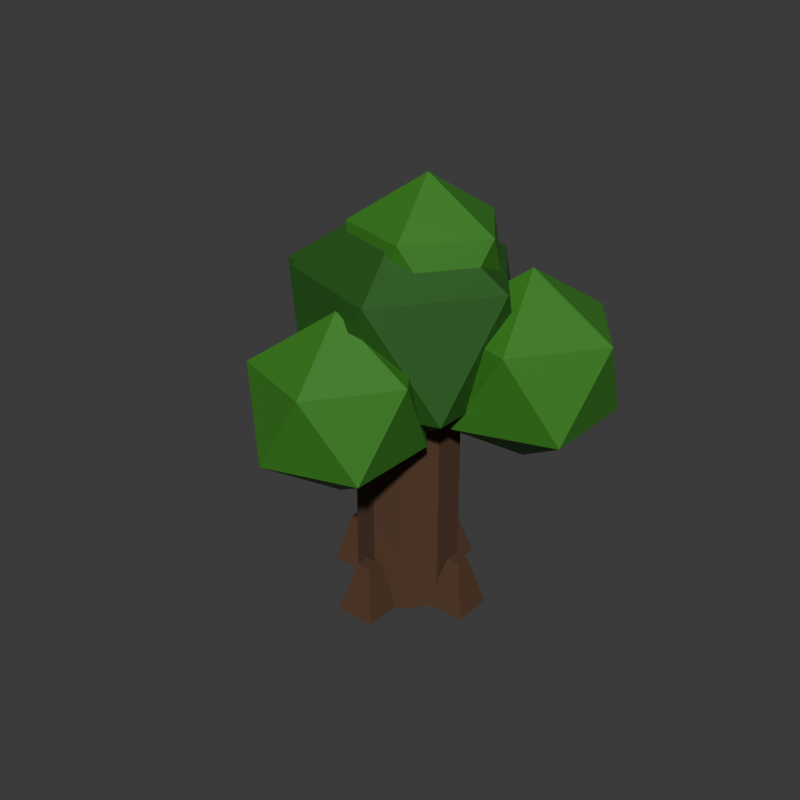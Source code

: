 # Source: AncientOak.blend  (saved by Blender 5.2.44; exported with 4.5.12 LTS)
import bpy
from mathutils import Matrix  # noqa: F401  (used for matrix-valued properties, if any)

bpy.ops.wm.read_factory_settings(use_empty=True)
scene = bpy.context.scene
scene.name = 'Scene'

# ---- collections
col_collection = bpy.data.collections.new('Collection'); scene.collection.children.link(col_collection)

# ---- materials (node trees are filled in below, after node groups)
mat_mat_oakbark = bpy.data.materials.new('Mat_OakBark')
mat_mat_oakbark.diffuse_color = (0.3216, 0.2196, 0.1412, 1.0)
mat_mat_oakbark.roughness = 0.85
mat_mat_oakfoliagelush = bpy.data.materials.new('Mat_OakFoliageLush')
mat_mat_oakfoliagelush.diffuse_color = (0.1412, 0.3608, 0.102, 1.0)
mat_mat_oakfoliagelush.roughness = 0.6
mat_mat_oakfoliagevibrant = bpy.data.materials.new('Mat_OakFoliageVibrant')
mat_mat_oakfoliagevibrant.diffuse_color = (0.2196, 0.502, 0.149, 1.0)
mat_mat_oakfoliagevibrant.roughness = 0.55

# ---- material node trees
mat_mat_oakbark.use_nodes = True; mat_mat_oakbark.node_tree.nodes.clear()
_N = mat_mat_oakbark.node_tree.nodes; _L = mat_mat_oakbark.node_tree.links
n0 = _N.new('ShaderNodeOutputMaterial'); n0.name = 'Material Output'; n0.location = (0, 0)
n1 = _N.new('ShaderNodeBsdfPrincipled'); n1.name = 'Principled BSDF'; n1.location = (0, 0)
n1.inputs[0].default_value = (0.08438, 0.03955, 0.01764, 1.0)
n1.inputs[2].default_value = 0.85
n1.inputs[10].default_value = 0.005
_L.new(n1.outputs[0], n0.inputs[0])
n0.is_active_output = True
mat_mat_oakfoliagelush.use_nodes = True; mat_mat_oakfoliagelush.node_tree.nodes.clear()
_N = mat_mat_oakfoliagelush.node_tree.nodes; _L = mat_mat_oakfoliagelush.node_tree.links
n0 = _N.new('ShaderNodeOutputMaterial'); n0.name = 'Material Output'; n0.location = (0, 0)
n1 = _N.new('ShaderNodeBsdfPrincipled'); n1.name = 'Principled BSDF'; n1.location = (0, 0)
n1.inputs[0].default_value = (0.01764, 0.107, 0.01033, 1.0)
n1.inputs[2].default_value = 0.6
n1.inputs[10].default_value = 0.005
_L.new(n1.outputs[0], n0.inputs[0])
n0.is_active_output = True
mat_mat_oakfoliagevibrant.use_nodes = True; mat_mat_oakfoliagevibrant.node_tree.nodes.clear()
_N = mat_mat_oakfoliagevibrant.node_tree.nodes; _L = mat_mat_oakfoliagevibrant.node_tree.links
n0 = _N.new('ShaderNodeOutputMaterial'); n0.name = 'Material Output'; n0.location = (0, 0)
n1 = _N.new('ShaderNodeBsdfPrincipled'); n1.name = 'Principled BSDF'; n1.location = (0, 0)
n1.inputs[0].default_value = (0.03955, 0.2159, 0.01938, 1.0)
n1.inputs[2].default_value = 0.55
n1.inputs[10].default_value = 0.005
_L.new(n1.outputs[0], n0.inputs[0])
n0.is_active_output = True

# ---- world
world_world = bpy.data.worlds.new('World'); scene.world = world_world
world_world.use_nodes = True; world_world.node_tree.nodes.clear()
_N = world_world.node_tree.nodes; _L = world_world.node_tree.links
n0 = _N.new('ShaderNodeOutputWorld'); n0.name = 'World Output'; n0.location = (200, 100)
n1 = _N.new('ShaderNodeBackground'); n1.name = 'Background'; n1.location = (-200, 100)
n1.inputs[0].default_value = (0.05088, 0.05088, 0.05088, 1.0)
_L.new(n1.outputs[0], n0.inputs[0])
n0.is_active_output = True
world_world.color = (0.05088, 0.05088, 0.05088)
world_world.sun_shadow_jitter_overblur = 0.0

# ---- meshes
me_cylinder = bpy.data.meshes.new('Cylinder')
me_cylinder.from_pydata([(0.0, 0.8, -1.6), (0.0, 0.8, 1.6), (0.4702, 0.6472, -1.6), (0.4702, 0.6472, 1.6), (0.7608, 0.2472, -1.6), (0.7608, 0.2472, 1.6), (0.7608, -0.2472, -1.6), (0.7608, -0.2472, 1.6), (0.4702, -0.6472, -1.6), (0.4702, -0.6472, 1.6), (0.0, -0.8, -1.6), (0.0, -0.8, 1.6), (-0.4702, -0.6472, -1.6), (-0.4702, -0.6472, 1.6), (-0.7608, -0.2472, -1.6), (-0.7608, -0.2472, 1.6), (-0.7608, 0.2472, -1.6), (-0.7608, 0.2472, 1.6), (-0.4702, 0.6472, -1.6), (-0.4702, 0.6472, 1.6)], [], [(0, 1, 3, 2), (2, 3, 5, 4), (4, 5, 7, 6), (6, 7, 9, 8), (8, 9, 11, 10), (10, 11, 13, 12), (12, 13, 15, 14), (14, 15, 17, 16), (3, 1, 19, 17, 15, 13, 11, 9, 7, 5), (16, 17, 19, 18), (18, 19, 1, 0), (0, 2, 4, 6, 8, 10, 12, 14, 16, 18)])
_uv = me_cylinder.uv_layers.new(name='UVMap')
_uv.uv.foreach_set('vector', [1.0, 0.5, 1.0, 1.0, 0.9, 1.0, 0.9, 0.5, 0.9, 0.5, 0.9, 1.0, 0.8, 1.0, 0.8, 0.5, 0.8, 0.5, 0.8, 1.0, 0.7, 1.0, 0.7, 0.5, 0.7, 0.5, 0.7, 1.0, 0.6, 1.0, 0.6, 0.5, 0.6, 0.5, 0.6, 1.0, 0.5, 1.0, 0.5, 0.5, 0.5, 0.5, 0.5, 1.0, 0.4, 1.0, 0.4, 0.5, 0.4, 0.5, 0.4, 1.0, 0.3, 1.0, 0.3, 0.5, 0.3, 0.5, 0.3, 1.0, 0.2, 1.0, 0.2, 0.5, 0.3911, 0.4442, 0.25, 0.49, 0.1089, 0.4442, 0.02175, 0.3242, 0.02175, 0.1758, 0.1089, 0.05584, 0.25, 0.01, 0.3911, 0.05584, 0.4783, 0.1758, 0.4783, 0.3242, 0.2, 0.5, 0.2, 1.0, 0.1, 1.0, 0.1, 0.5, 0.1, 0.5, 0.1, 1.0, -7.451e-08, 1.0, -7.451e-08, 0.5, 0.75, 0.49, 0.8911, 0.4442, 0.9783, 0.3242, 0.9783, 0.1758, 0.8911, 0.05584, 0.75, 0.01, 0.6089, 0.05584, 0.5217, 0.1758, 0.5217, 0.3242, 0.6089, 0.4442])
me_cylinder.materials.append(mat_mat_oakbark)
me_cylinder.update()
me_cone = bpy.data.meshes.new('Cone')
me_cone.from_pydata([(0.0, 0.45, -0.4), (0.0, 0.15, 0.4), (0.45, 0.0, -0.4), (0.15, 0.0, 0.4), (0.0, -0.45, -0.4), (0.0, -0.15, 0.4), (-0.45, 0.0, -0.4), (-0.15, 0.0, 0.4)], [], [(0, 1, 3, 2), (2, 3, 5, 4), (3, 1, 7, 5), (4, 5, 7, 6), (6, 7, 1, 0), (0, 2, 4, 6)])
_uv = me_cone.uv_layers.new(name='UVMap')
_uv.uv.foreach_set('vector', [1.0, 0.5, 1.0, 1.0, 0.75, 1.0, 0.75, 0.5, 0.75, 0.5, 0.75, 1.0, 0.5, 1.0, 0.5, 0.5, 0.49, 0.25, 0.25, 0.49, 0.01, 0.25, 0.25, 0.01, 0.5, 0.5, 0.5, 1.0, 0.25, 1.0, 0.25, 0.5, 0.25, 0.5, 0.25, 1.0, 0.0, 1.0, 0.0, 0.5, 0.75, 0.49, 0.99, 0.25, 0.75, 0.01, 0.51, 0.25])
me_cone.materials.append(mat_mat_oakbark)
me_cone.update()
me_cone_001 = bpy.data.meshes.new('Cone.001')
me_cone_001.from_pydata([(0.0, 0.45, -0.4), (0.0, 0.15, 0.4), (0.45, 0.0, -0.4), (0.15, 0.0, 0.4), (0.0, -0.45, -0.4), (0.0, -0.15, 0.4), (-0.45, 0.0, -0.4), (-0.15, 0.0, 0.4)], [], [(0, 1, 3, 2), (2, 3, 5, 4), (3, 1, 7, 5), (4, 5, 7, 6), (6, 7, 1, 0), (0, 2, 4, 6)])
_uv = me_cone_001.uv_layers.new(name='UVMap')
_uv.uv.foreach_set('vector', [1.0, 0.5, 1.0, 1.0, 0.75, 1.0, 0.75, 0.5, 0.75, 0.5, 0.75, 1.0, 0.5, 1.0, 0.5, 0.5, 0.49, 0.25, 0.25, 0.49, 0.01, 0.25, 0.25, 0.01, 0.5, 0.5, 0.5, 1.0, 0.25, 1.0, 0.25, 0.5, 0.25, 0.5, 0.25, 1.0, 0.0, 1.0, 0.0, 0.5, 0.75, 0.49, 0.99, 0.25, 0.75, 0.01, 0.51, 0.25])
me_cone_001.materials.append(mat_mat_oakbark)
me_cone_001.update()
me_cone_002 = bpy.data.meshes.new('Cone.002')
me_cone_002.from_pydata([(0.0, 0.45, -0.4), (0.0, 0.15, 0.4), (0.45, 0.0, -0.4), (0.15, 0.0, 0.4), (0.0, -0.45, -0.4), (0.0, -0.15, 0.4), (-0.45, 0.0, -0.4), (-0.15, 0.0, 0.4)], [], [(0, 1, 3, 2), (2, 3, 5, 4), (3, 1, 7, 5), (4, 5, 7, 6), (6, 7, 1, 0), (0, 2, 4, 6)])
_uv = me_cone_002.uv_layers.new(name='UVMap')
_uv.uv.foreach_set('vector', [1.0, 0.5, 1.0, 1.0, 0.75, 1.0, 0.75, 0.5, 0.75, 0.5, 0.75, 1.0, 0.5, 1.0, 0.5, 0.5, 0.49, 0.25, 0.25, 0.49, 0.01, 0.25, 0.25, 0.01, 0.5, 0.5, 0.5, 1.0, 0.25, 1.0, 0.25, 0.5, 0.25, 0.5, 0.25, 1.0, 0.0, 1.0, 0.0, 0.5, 0.75, 0.49, 0.99, 0.25, 0.75, 0.01, 0.51, 0.25])
me_cone_002.materials.append(mat_mat_oakbark)
me_cone_002.update()
me_cone_003 = bpy.data.meshes.new('Cone.003')
me_cone_003.from_pydata([(0.0, 0.45, -0.4), (0.0, 0.15, 0.4), (0.45, 0.0, -0.4), (0.15, 0.0, 0.4), (0.0, -0.45, -0.4), (0.0, -0.15, 0.4), (-0.45, 0.0, -0.4), (-0.15, 0.0, 0.4)], [], [(0, 1, 3, 2), (2, 3, 5, 4), (3, 1, 7, 5), (4, 5, 7, 6), (6, 7, 1, 0), (0, 2, 4, 6)])
_uv = me_cone_003.uv_layers.new(name='UVMap')
_uv.uv.foreach_set('vector', [1.0, 0.5, 1.0, 1.0, 0.75, 1.0, 0.75, 0.5, 0.75, 0.5, 0.75, 1.0, 0.5, 1.0, 0.5, 0.5, 0.49, 0.25, 0.25, 0.49, 0.01, 0.25, 0.25, 0.01, 0.5, 0.5, 0.5, 1.0, 0.25, 1.0, 0.25, 0.5, 0.25, 0.5, 0.25, 1.0, 0.0, 1.0, 0.0, 0.5, 0.75, 0.49, 0.99, 0.25, 0.75, 0.01, 0.51, 0.25])
me_cone_003.materials.append(mat_mat_oakbark)
me_cone_003.update()
me_cylinder_001 = bpy.data.meshes.new('Cylinder.001')
me_cylinder_001.from_pydata([(0.0, 0.28, -0.9), (0.0, 0.28, 0.9), (0.2425, 0.14, -0.9), (0.2425, 0.14, 0.9), (0.2425, -0.14, -0.9), (0.2425, -0.14, 0.9), (0.0, -0.28, -0.9), (0.0, -0.28, 0.9), (-0.2425, -0.14, -0.9), (-0.2425, -0.14, 0.9), (-0.2425, 0.14, -0.9), (-0.2425, 0.14, 0.9)], [], [(0, 1, 3, 2), (2, 3, 5, 4), (4, 5, 7, 6), (6, 7, 9, 8), (3, 1, 11, 9, 7, 5), (8, 9, 11, 10), (10, 11, 1, 0), (0, 2, 4, 6, 8, 10)])
_uv = me_cylinder_001.uv_layers.new(name='UVMap')
_uv.uv.foreach_set('vector', [1.0, 0.5, 1.0, 1.0, 0.8333, 1.0, 0.8333, 0.5, 0.8333, 0.5, 0.8333, 1.0, 0.6667, 1.0, 0.6667, 0.5, 0.6667, 0.5, 0.6667, 1.0, 0.5, 1.0, 0.5, 0.5, 0.5, 0.5, 0.5, 1.0, 0.3333, 1.0, 0.3333, 0.5, 0.4578, 0.37, 0.25, 0.49, 0.04215, 0.37, 0.04215, 0.13, 0.25, 0.01, 0.4578, 0.13, 0.3333, 0.5, 0.3333, 1.0, 0.1667, 1.0, 0.1667, 0.5, 0.1667, 0.5, 0.1667, 1.0, -8.941e-08, 1.0, -8.941e-08, 0.5, 0.75, 0.49, 0.9578, 0.37, 0.9578, 0.13, 0.75, 0.01, 0.5422, 0.13, 0.5422, 0.37])
me_cylinder_001.materials.append(mat_mat_oakbark)
me_cylinder_001.update()
me_cylinder_002 = bpy.data.meshes.new('Cylinder.002')
me_cylinder_002.from_pydata([(0.0, 0.28, -0.95), (0.0, 0.28, 0.95), (0.2425, 0.14, -0.95), (0.2425, 0.14, 0.95), (0.2425, -0.14, -0.95), (0.2425, -0.14, 0.95), (0.0, -0.28, -0.95), (0.0, -0.28, 0.95), (-0.2425, -0.14, -0.95), (-0.2425, -0.14, 0.95), (-0.2425, 0.14, -0.95), (-0.2425, 0.14, 0.95)], [], [(0, 1, 3, 2), (2, 3, 5, 4), (4, 5, 7, 6), (6, 7, 9, 8), (3, 1, 11, 9, 7, 5), (8, 9, 11, 10), (10, 11, 1, 0), (0, 2, 4, 6, 8, 10)])
_uv = me_cylinder_002.uv_layers.new(name='UVMap')
_uv.uv.foreach_set('vector', [1.0, 0.5, 1.0, 1.0, 0.8333, 1.0, 0.8333, 0.5, 0.8333, 0.5, 0.8333, 1.0, 0.6667, 1.0, 0.6667, 0.5, 0.6667, 0.5, 0.6667, 1.0, 0.5, 1.0, 0.5, 0.5, 0.5, 0.5, 0.5, 1.0, 0.3333, 1.0, 0.3333, 0.5, 0.4578, 0.37, 0.25, 0.49, 0.04215, 0.37, 0.04215, 0.13, 0.25, 0.01, 0.4578, 0.13, 0.3333, 0.5, 0.3333, 1.0, 0.1667, 1.0, 0.1667, 0.5, 0.1667, 0.5, 0.1667, 1.0, -8.941e-08, 1.0, -8.941e-08, 0.5, 0.75, 0.49, 0.9578, 0.37, 0.9578, 0.13, 0.75, 0.01, 0.5422, 0.13, 0.5422, 0.37])
me_cylinder_002.materials.append(mat_mat_oakbark)
me_cylinder_002.update()
me_cylinder_003 = bpy.data.meshes.new('Cylinder.003')
me_cylinder_003.from_pydata([(0.0, 0.28, -0.85), (0.0, 0.28, 0.85), (0.2425, 0.14, -0.85), (0.2425, 0.14, 0.85), (0.2425, -0.14, -0.85), (0.2425, -0.14, 0.85), (0.0, -0.28, -0.85), (0.0, -0.28, 0.85), (-0.2425, -0.14, -0.85), (-0.2425, -0.14, 0.85), (-0.2425, 0.14, -0.85), (-0.2425, 0.14, 0.85)], [], [(0, 1, 3, 2), (2, 3, 5, 4), (4, 5, 7, 6), (6, 7, 9, 8), (3, 1, 11, 9, 7, 5), (8, 9, 11, 10), (10, 11, 1, 0), (0, 2, 4, 6, 8, 10)])
_uv = me_cylinder_003.uv_layers.new(name='UVMap')
_uv.uv.foreach_set('vector', [1.0, 0.5, 1.0, 1.0, 0.8333, 1.0, 0.8333, 0.5, 0.8333, 0.5, 0.8333, 1.0, 0.6667, 1.0, 0.6667, 0.5, 0.6667, 0.5, 0.6667, 1.0, 0.5, 1.0, 0.5, 0.5, 0.5, 0.5, 0.5, 1.0, 0.3333, 1.0, 0.3333, 0.5, 0.4578, 0.37, 0.25, 0.49, 0.04215, 0.37, 0.04215, 0.13, 0.25, 0.01, 0.4578, 0.13, 0.3333, 0.5, 0.3333, 1.0, 0.1667, 1.0, 0.1667, 0.5, 0.1667, 0.5, 0.1667, 1.0, -8.941e-08, 1.0, -8.941e-08, 0.5, 0.75, 0.49, 0.9578, 0.37, 0.9578, 0.13, 0.75, 0.01, 0.5422, 0.13, 0.5422, 0.37])
me_cylinder_003.materials.append(mat_mat_oakbark)
me_cylinder_003.update()
me_icosphere = bpy.data.meshes.new('Icosphere')
me_icosphere.from_pydata([(0.0, 0.0, -1.85), (1.339, -0.9726, -0.8273), (-0.5113, -1.574, -0.8273), (-1.655, 0.0, -0.8273), (-0.5113, 1.574, -0.8273), (1.339, 0.9726, -0.8273), (0.5113, -1.574, 0.8273), (-1.339, -0.9726, 0.8273), (-1.339, 0.9726, 0.8273), (0.5113, 1.574, 0.8273), (1.655, 0.0, 0.8273), (0.0, 0.0, 1.85)], [], [(0, 1, 2), (1, 0, 5), (0, 2, 3), (0, 3, 4), (0, 4, 5), (1, 5, 10), (2, 1, 6), (3, 2, 7), (4, 3, 8), (5, 4, 9), (1, 10, 6), (2, 6, 7), (3, 7, 8), (4, 8, 9), (5, 9, 10), (6, 10, 11), (7, 6, 11), (8, 7, 11), (9, 8, 11), (10, 9, 11)])
_uv = me_icosphere.uv_layers.new(name='UVMap')
_uv.uv.foreach_set('vector', [0.1818, 0.0, 0.2727, 0.1575, 0.09091, 0.1575, 0.2727, 0.1575, 0.3636, 0.0, 0.4545, 0.1575, 0.9091, 0.0, 1.0, 0.1575, 0.8182, 0.1575, 0.7273, 0.0, 0.8182, 0.1575, 0.6364, 0.1575, 0.5455, 0.0, 0.6364, 0.1575, 0.4545, 0.1575, 0.2727, 0.1575, 0.4545, 0.1575, 0.3636, 0.3149, 0.09091, 0.1575, 0.2727, 0.1575, 0.1818, 0.3149, 0.8182, 0.1575, 1.0, 0.1575, 0.9091, 0.3149, 0.6364, 0.1575, 0.8182, 0.1575, 0.7273, 0.3149, 0.4545, 0.1575, 0.6364, 0.1575, 0.5455, 0.3149, 0.2727, 0.1575, 0.3636, 0.3149, 0.1818, 0.3149, 0.09091, 0.1575, 0.1818, 0.3149, 0.0, 0.3149, 0.8182, 0.1575, 0.9091, 0.3149, 0.7273, 0.3149, 0.6364, 0.1575, 0.7273, 0.3149, 0.5455, 0.3149, 0.4545, 0.1575, 0.5455, 0.3149, 0.3636, 0.3149, 0.1818, 0.3149, 0.3636, 0.3149, 0.2727, 0.4724, 0.0, 0.3149, 0.1818, 0.3149, 0.09091, 0.4724, 0.7273, 0.3149, 0.9091, 0.3149, 0.8182, 0.4724, 0.5455, 0.3149, 0.7273, 0.3149, 0.6364, 0.4724, 0.3636, 0.3149, 0.5455, 0.3149, 0.4545, 0.4724])
me_icosphere.materials.append(mat_mat_oakfoliagelush)
me_icosphere.update()
me_icosphere_001 = bpy.data.meshes.new('Icosphere.001')
me_icosphere_001.from_pydata([(0.0, 0.0, -1.45), (1.049, -0.7623, -0.6485), (-0.4008, -1.233, -0.6485), (-1.297, 0.0, -0.6485), (-0.4008, 1.233, -0.6485), (1.049, 0.7623, -0.6485), (0.4008, -1.233, 0.6485), (-1.049, -0.7623, 0.6485), (-1.049, 0.7623, 0.6485), (0.4008, 1.233, 0.6485), (1.297, 0.0, 0.6485), (0.0, 0.0, 1.45)], [], [(0, 1, 2), (1, 0, 5), (0, 2, 3), (0, 3, 4), (0, 4, 5), (1, 5, 10), (2, 1, 6), (3, 2, 7), (4, 3, 8), (5, 4, 9), (1, 10, 6), (2, 6, 7), (3, 7, 8), (4, 8, 9), (5, 9, 10), (6, 10, 11), (7, 6, 11), (8, 7, 11), (9, 8, 11), (10, 9, 11)])
_uv = me_icosphere_001.uv_layers.new(name='UVMap')
_uv.uv.foreach_set('vector', [0.1818, 0.0, 0.2727, 0.1575, 0.09091, 0.1575, 0.2727, 0.1575, 0.3636, 0.0, 0.4545, 0.1575, 0.9091, 0.0, 1.0, 0.1575, 0.8182, 0.1575, 0.7273, 0.0, 0.8182, 0.1575, 0.6364, 0.1575, 0.5455, 0.0, 0.6364, 0.1575, 0.4545, 0.1575, 0.2727, 0.1575, 0.4545, 0.1575, 0.3636, 0.3149, 0.09091, 0.1575, 0.2727, 0.1575, 0.1818, 0.3149, 0.8182, 0.1575, 1.0, 0.1575, 0.9091, 0.3149, 0.6364, 0.1575, 0.8182, 0.1575, 0.7273, 0.3149, 0.4545, 0.1575, 0.6364, 0.1575, 0.5455, 0.3149, 0.2727, 0.1575, 0.3636, 0.3149, 0.1818, 0.3149, 0.09091, 0.1575, 0.1818, 0.3149, 0.0, 0.3149, 0.8182, 0.1575, 0.9091, 0.3149, 0.7273, 0.3149, 0.6364, 0.1575, 0.7273, 0.3149, 0.5455, 0.3149, 0.4545, 0.1575, 0.5455, 0.3149, 0.3636, 0.3149, 0.1818, 0.3149, 0.3636, 0.3149, 0.2727, 0.4724, 0.0, 0.3149, 0.1818, 0.3149, 0.09091, 0.4724, 0.7273, 0.3149, 0.9091, 0.3149, 0.8182, 0.4724, 0.5455, 0.3149, 0.7273, 0.3149, 0.6364, 0.4724, 0.3636, 0.3149, 0.5455, 0.3149, 0.4545, 0.4724])
me_icosphere_001.materials.append(mat_mat_oakfoliagevibrant)
me_icosphere_001.update()
me_icosphere_002 = bpy.data.meshes.new('Icosphere.002')
me_icosphere_002.from_pydata([(0.0, 0.0, -1.5), (1.085, -0.7886, -0.6708), (-0.4146, -1.276, -0.6708), (-1.342, 0.0, -0.6708), (-0.4146, 1.276, -0.6708), (1.085, 0.7886, -0.6708), (0.4146, -1.276, 0.6708), (-1.085, -0.7886, 0.6708), (-1.085, 0.7886, 0.6708), (0.4146, 1.276, 0.6708), (1.342, 0.0, 0.6708), (0.0, 0.0, 1.5)], [], [(0, 1, 2), (1, 0, 5), (0, 2, 3), (0, 3, 4), (0, 4, 5), (1, 5, 10), (2, 1, 6), (3, 2, 7), (4, 3, 8), (5, 4, 9), (1, 10, 6), (2, 6, 7), (3, 7, 8), (4, 8, 9), (5, 9, 10), (6, 10, 11), (7, 6, 11), (8, 7, 11), (9, 8, 11), (10, 9, 11)])
_uv = me_icosphere_002.uv_layers.new(name='UVMap')
_uv.uv.foreach_set('vector', [0.1818, 0.0, 0.2727, 0.1575, 0.09091, 0.1575, 0.2727, 0.1575, 0.3636, 0.0, 0.4545, 0.1575, 0.9091, 0.0, 1.0, 0.1575, 0.8182, 0.1575, 0.7273, 0.0, 0.8182, 0.1575, 0.6364, 0.1575, 0.5455, 0.0, 0.6364, 0.1575, 0.4545, 0.1575, 0.2727, 0.1575, 0.4545, 0.1575, 0.3636, 0.3149, 0.09091, 0.1575, 0.2727, 0.1575, 0.1818, 0.3149, 0.8182, 0.1575, 1.0, 0.1575, 0.9091, 0.3149, 0.6364, 0.1575, 0.8182, 0.1575, 0.7273, 0.3149, 0.4545, 0.1575, 0.6364, 0.1575, 0.5455, 0.3149, 0.2727, 0.1575, 0.3636, 0.3149, 0.1818, 0.3149, 0.09091, 0.1575, 0.1818, 0.3149, 0.0, 0.3149, 0.8182, 0.1575, 0.9091, 0.3149, 0.7273, 0.3149, 0.6364, 0.1575, 0.7273, 0.3149, 0.5455, 0.3149, 0.4545, 0.1575, 0.5455, 0.3149, 0.3636, 0.3149, 0.1818, 0.3149, 0.3636, 0.3149, 0.2727, 0.4724, 0.0, 0.3149, 0.1818, 0.3149, 0.09091, 0.4724, 0.7273, 0.3149, 0.9091, 0.3149, 0.8182, 0.4724, 0.5455, 0.3149, 0.7273, 0.3149, 0.6364, 0.4724, 0.3636, 0.3149, 0.5455, 0.3149, 0.4545, 0.4724])
me_icosphere_002.materials.append(mat_mat_oakfoliagelush)
me_icosphere_002.update()
me_icosphere_003 = bpy.data.meshes.new('Icosphere.003')
me_icosphere_003.from_pydata([(0.0, 0.0, -1.35), (0.9769, -0.7097, -0.6037), (-0.3731, -1.148, -0.6037), (-1.207, 0.0, -0.6037), (-0.3731, 1.148, -0.6037), (0.9769, 0.7097, -0.6037), (0.3731, -1.148, 0.6037), (-0.9769, -0.7097, 0.6037), (-0.9769, 0.7097, 0.6037), (0.3731, 1.148, 0.6037), (1.207, 0.0, 0.6037), (0.0, 0.0, 1.35)], [], [(0, 1, 2), (1, 0, 5), (0, 2, 3), (0, 3, 4), (0, 4, 5), (1, 5, 10), (2, 1, 6), (3, 2, 7), (4, 3, 8), (5, 4, 9), (1, 10, 6), (2, 6, 7), (3, 7, 8), (4, 8, 9), (5, 9, 10), (6, 10, 11), (7, 6, 11), (8, 7, 11), (9, 8, 11), (10, 9, 11)])
_uv = me_icosphere_003.uv_layers.new(name='UVMap')
_uv.uv.foreach_set('vector', [0.1818, 0.0, 0.2727, 0.1575, 0.09091, 0.1575, 0.2727, 0.1575, 0.3636, 0.0, 0.4545, 0.1575, 0.9091, 0.0, 1.0, 0.1575, 0.8182, 0.1575, 0.7273, 0.0, 0.8182, 0.1575, 0.6364, 0.1575, 0.5455, 0.0, 0.6364, 0.1575, 0.4545, 0.1575, 0.2727, 0.1575, 0.4545, 0.1575, 0.3636, 0.3149, 0.09091, 0.1575, 0.2727, 0.1575, 0.1818, 0.3149, 0.8182, 0.1575, 1.0, 0.1575, 0.9091, 0.3149, 0.6364, 0.1575, 0.8182, 0.1575, 0.7273, 0.3149, 0.4545, 0.1575, 0.6364, 0.1575, 0.5455, 0.3149, 0.2727, 0.1575, 0.3636, 0.3149, 0.1818, 0.3149, 0.09091, 0.1575, 0.1818, 0.3149, 0.0, 0.3149, 0.8182, 0.1575, 0.9091, 0.3149, 0.7273, 0.3149, 0.6364, 0.1575, 0.7273, 0.3149, 0.5455, 0.3149, 0.4545, 0.1575, 0.5455, 0.3149, 0.3636, 0.3149, 0.1818, 0.3149, 0.3636, 0.3149, 0.2727, 0.4724, 0.0, 0.3149, 0.1818, 0.3149, 0.09091, 0.4724, 0.7273, 0.3149, 0.9091, 0.3149, 0.8182, 0.4724, 0.5455, 0.3149, 0.7273, 0.3149, 0.6364, 0.4724, 0.3636, 0.3149, 0.5455, 0.3149, 0.4545, 0.4724])
me_icosphere_003.materials.append(mat_mat_oakfoliagevibrant)
me_icosphere_003.update()
me_icosphere_004 = bpy.data.meshes.new('Icosphere.004')
me_icosphere_004.from_pydata([(0.0, 0.0, -1.25), (0.9045, -0.6571, -0.559), (-0.3455, -1.063, -0.559), (-1.118, 0.0, -0.559), (-0.3455, 1.063, -0.559), (0.9045, 0.6571, -0.559), (0.3455, -1.063, 0.559), (-0.9045, -0.6571, 0.559), (-0.9045, 0.6571, 0.559), (0.3455, 1.063, 0.559), (1.118, 0.0, 0.559), (0.0, 0.0, 1.25)], [], [(0, 1, 2), (1, 0, 5), (0, 2, 3), (0, 3, 4), (0, 4, 5), (1, 5, 10), (2, 1, 6), (3, 2, 7), (4, 3, 8), (5, 4, 9), (1, 10, 6), (2, 6, 7), (3, 7, 8), (4, 8, 9), (5, 9, 10), (6, 10, 11), (7, 6, 11), (8, 7, 11), (9, 8, 11), (10, 9, 11)])
_uv = me_icosphere_004.uv_layers.new(name='UVMap')
_uv.uv.foreach_set('vector', [0.1818, 0.0, 0.2727, 0.1575, 0.09091, 0.1575, 0.2727, 0.1575, 0.3636, 0.0, 0.4545, 0.1575, 0.9091, 0.0, 1.0, 0.1575, 0.8182, 0.1575, 0.7273, 0.0, 0.8182, 0.1575, 0.6364, 0.1575, 0.5455, 0.0, 0.6364, 0.1575, 0.4545, 0.1575, 0.2727, 0.1575, 0.4545, 0.1575, 0.3636, 0.3149, 0.09091, 0.1575, 0.2727, 0.1575, 0.1818, 0.3149, 0.8182, 0.1575, 1.0, 0.1575, 0.9091, 0.3149, 0.6364, 0.1575, 0.8182, 0.1575, 0.7273, 0.3149, 0.4545, 0.1575, 0.6364, 0.1575, 0.5455, 0.3149, 0.2727, 0.1575, 0.3636, 0.3149, 0.1818, 0.3149, 0.09091, 0.1575, 0.1818, 0.3149, 0.0, 0.3149, 0.8182, 0.1575, 0.9091, 0.3149, 0.7273, 0.3149, 0.6364, 0.1575, 0.7273, 0.3149, 0.5455, 0.3149, 0.4545, 0.1575, 0.5455, 0.3149, 0.3636, 0.3149, 0.1818, 0.3149, 0.3636, 0.3149, 0.2727, 0.4724, 0.0, 0.3149, 0.1818, 0.3149, 0.09091, 0.4724, 0.7273, 0.3149, 0.9091, 0.3149, 0.8182, 0.4724, 0.5455, 0.3149, 0.7273, 0.3149, 0.6364, 0.4724, 0.3636, 0.3149, 0.5455, 0.3149, 0.4545, 0.4724])
me_icosphere_004.materials.append(mat_mat_oakfoliagevibrant)
me_icosphere_004.update()

# ---- objects
ob_trunk = bpy.data.objects.new('Trunk', me_cylinder)
ob_rootflare_1 = bpy.data.objects.new('RootFlare_1', me_cone)
ob_rootflare_2 = bpy.data.objects.new('RootFlare_2', me_cone_001)
ob_rootflare_3 = bpy.data.objects.new('RootFlare_3', me_cone_002)
ob_rootflare_4 = bpy.data.objects.new('RootFlare_4', me_cone_003)
ob_branch_1 = bpy.data.objects.new('Branch_1', me_cylinder_001)
ob_branch_2 = bpy.data.objects.new('Branch_2', me_cylinder_002)
ob_branch_3 = bpy.data.objects.new('Branch_3', me_cylinder_003)
ob_canopycluster_center = bpy.data.objects.new('CanopyCluster_Center', me_icosphere)
ob_canopycluster_branch1 = bpy.data.objects.new('CanopyCluster_Branch1', me_icosphere_001)
ob_canopycluster_branch2 = bpy.data.objects.new('CanopyCluster_Branch2', me_icosphere_002)
ob_canopycluster_branch3 = bpy.data.objects.new('CanopyCluster_Branch3', me_icosphere_003)
ob_canopycluster_topcrown = bpy.data.objects.new('CanopyCluster_TopCrown', me_icosphere_004)
ob_ancientoak = bpy.data.objects.new('AncientOak', None)

# ---- transforms, parenting, visibility, modifiers, constraints
ob_trunk.parent = ob_ancientoak
ob_trunk.location = (0.0, 0.0, 1.6)
ob_rootflare_1.parent = ob_ancientoak
ob_rootflare_1.location = (0.95, 0.0, 0.4)
ob_rootflare_1.rotation_euler = (0.0, 0.0, 0.7854)
ob_rootflare_2.parent = ob_ancientoak
ob_rootflare_2.location = (5.817e-17, 0.95, 0.4)
ob_rootflare_2.rotation_euler = (0.0, 0.0, 2.356)
ob_rootflare_3.parent = ob_ancientoak
ob_rootflare_3.location = (-0.95, 1.163e-16, 0.4)
ob_rootflare_3.rotation_euler = (0.0, 0.0, 3.927)
ob_rootflare_4.parent = ob_ancientoak
ob_rootflare_4.location = (-1.745e-16, -0.95, 0.4)
ob_rootflare_4.rotation_euler = (0.0, 0.0, 5.498)
ob_branch_1.parent = ob_ancientoak
ob_branch_1.location = (0.5511, 0.3182, 3.336)
ob_branch_1.rotation_euler = (0.3927, -0.6802, 0.5236)
ob_branch_2.parent = ob_ancientoak
ob_branch_2.location = (-0.6302, 0.3639, 3.411)
ob_branch_2.rotation_euler = (0.4363, 0.7557, 2.618)
ob_branch_3.parent = ob_ancientoak
ob_branch_3.location = (-1.104e-16, -0.601, 3.201)
ob_branch_3.rotation_euler = (-0.7854, 1.443e-16, 4.712)
ob_canopycluster_center.parent = ob_ancientoak
ob_canopycluster_center.location = (0.0, 0.0, 4.4)
ob_canopycluster_branch1.parent = ob_ancientoak
ob_canopycluster_branch1.location = (1.5, 0.8, 3.9)
ob_canopycluster_branch2.parent = ob_ancientoak
ob_canopycluster_branch2.location = (-1.4, 0.9, 4.1)
ob_canopycluster_branch3.parent = ob_ancientoak
ob_canopycluster_branch3.location = (0.0, -1.5, 3.7)
ob_canopycluster_topcrown.parent = ob_ancientoak
ob_canopycluster_topcrown.location = (0.15, 0.2, 5.3)
ob_ancientoak.location = (0.0, 0.0, 0.0)

# ---- collection membership
col_collection.objects.link(ob_trunk)
col_collection.objects.link(ob_rootflare_1)
col_collection.objects.link(ob_rootflare_2)
col_collection.objects.link(ob_rootflare_3)
col_collection.objects.link(ob_rootflare_4)
col_collection.objects.link(ob_branch_1)
col_collection.objects.link(ob_branch_2)
col_collection.objects.link(ob_branch_3)
col_collection.objects.link(ob_canopycluster_center)
col_collection.objects.link(ob_canopycluster_branch1)
col_collection.objects.link(ob_canopycluster_branch2)
col_collection.objects.link(ob_canopycluster_branch3)
col_collection.objects.link(ob_canopycluster_topcrown)
col_collection.objects.link(ob_ancientoak)

# ---- scene / render settings (as saved in the file)
scene.frame_start = 1; scene.frame_end = 250; scene.frame_set(1)
scene.render.engine = 'BLENDER_EEVEE_NEXT'
scene.render.resolution_x = 768
scene.render.resolution_y = 768
scene.render.bake_bias = 0.0
scene.render.bake_samples = 0
scene.render.compositor_device = 'GPU'
scene.eevee.use_volume_custom_range = False
scene.eevee.fast_gi_thickness_near = 0.1
scene.eevee.fast_gi_thickness_far = 0.0
scene.eevee.ray_tracing_options.screen_trace_thickness = 0.1
bpy.context.view_layer.update()

# ---- added for rendering (the .blend has no active camera and no usable light): camera, sun
cam_auto = bpy.data.cameras.new('AutoCamera')
cam_auto.lens = 50.0
cam_auto.sensor_width = 36.0
cam_auto.clip_end = 1000.0
ob_auto_camera = bpy.data.objects.new('AutoCamera', cam_auto)
scene.collection.objects.link(ob_auto_camera)
ob_auto_camera.location = (9.1331, -11.1628, 10.5594)
ob_auto_camera.rotation_euler = (1.09748, -7.21219e-08, 0.694738)
scene.camera = ob_auto_camera
light_auto_sun = bpy.data.lights.new('AutoSun', 'SUN')
light_auto_sun.energy = 3.0
light_auto_sun.angle = 0.0523599
ob_auto_sun = bpy.data.objects.new('AutoSun', light_auto_sun)
scene.collection.objects.link(ob_auto_sun)
ob_auto_sun.rotation_euler = (0.872665, 0.174533, 0.523599)
bpy.context.view_layer.update()
